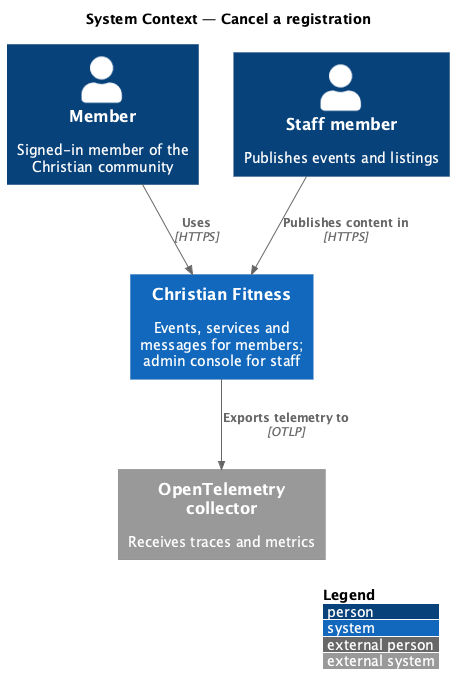

The diagram above was rendered by PlantUML. Its source (embedded in the PNG):
@startuml
!include <C4/C4_Context>
LAYOUT_WITH_LEGEND()
title System Context — Cancel a registration

Person(member, "Member", "Signed-in member of the Christian community")
Person(staff, "Staff member", "Publishes events and listings")
System(cf, "Christian Fitness", "Events, services and messages for members; admin console for staff")
System_Ext(otel, "OpenTelemetry collector", "Receives traces and metrics")
Rel(member, cf, "Uses", "HTTPS")
Rel(staff, cf, "Publishes content in", "HTTPS")
Rel(cf, otel, "Exports telemetry to", "OTLP")
@enduml